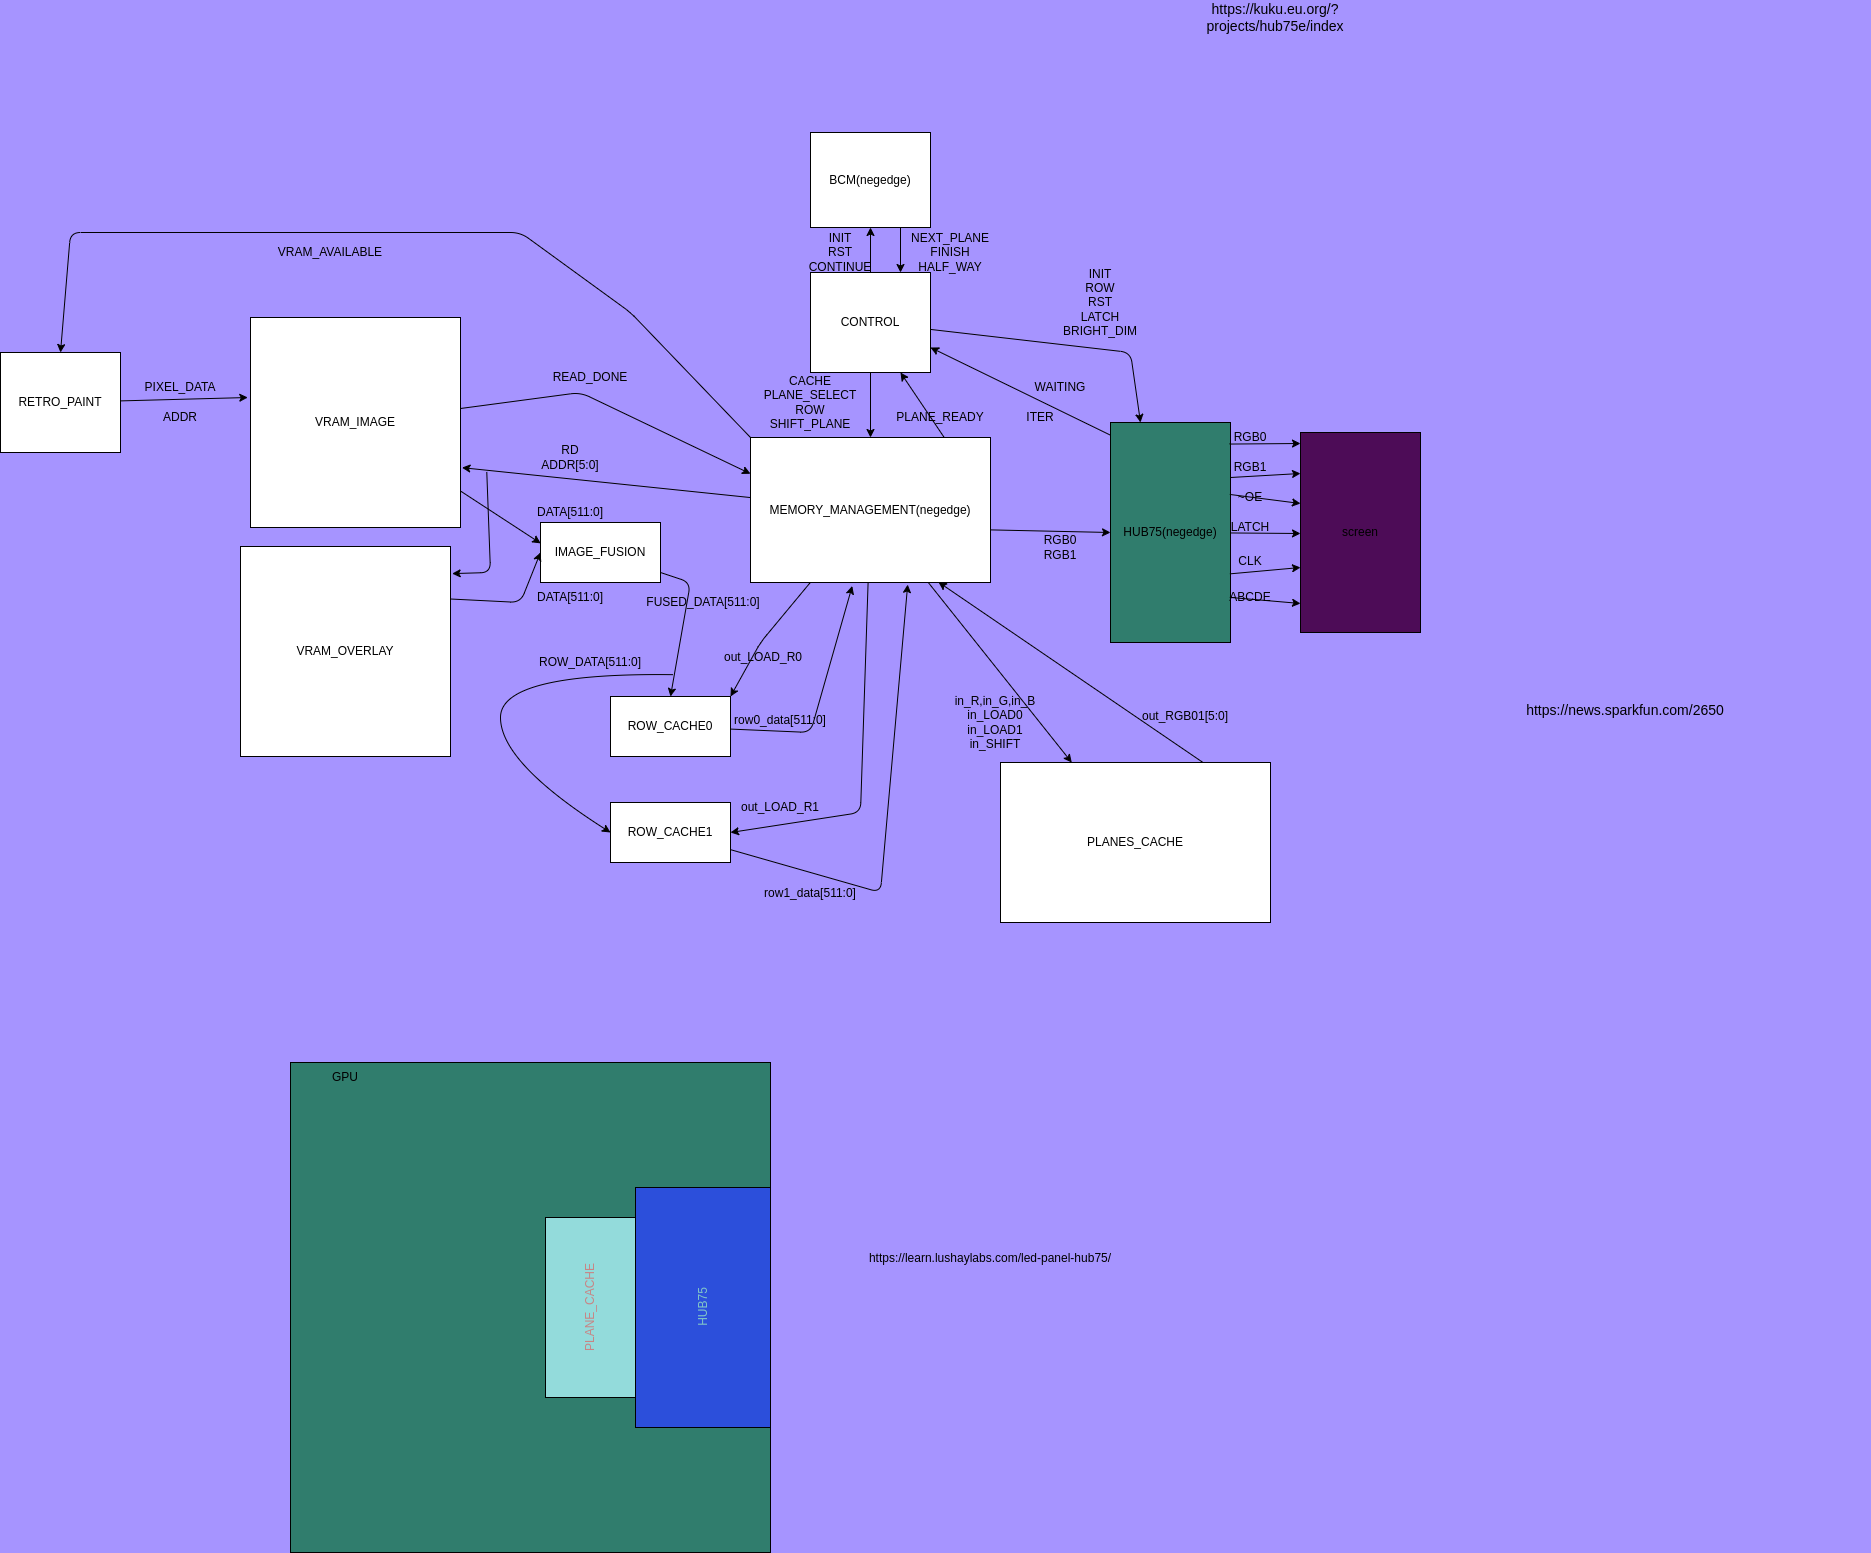

The diagram above was exported from draw.io. Its source (the exported page's mxGraphModel, read from the mxfile embedded in the PNG):
<mxGraphModel dx="2596" dy="332" grid="1" gridSize="10" guides="1" tooltips="1" connect="1" arrows="1" fold="1" page="1" pageScale="1" pageWidth="1654" pageHeight="1169" background="#A694FF" math="0" shadow="0">
  <root>
    <mxCell id="0" />
    <mxCell id="1" parent="0" />
    <mxCell id="104" style="edgeStyle=none;html=1;entryX=0.002;entryY=0.348;entryDx=0;entryDy=0;entryPerimeter=0;" parent="1" source="2" target="98" edge="1">
      <mxGeometry relative="1" as="geometry" />
    </mxCell>
    <mxCell id="131" style="edgeStyle=none;html=1;entryX=0;entryY=0.25;entryDx=0;entryDy=0;" parent="1" source="2" target="71" edge="1">
      <mxGeometry relative="1" as="geometry">
        <Array as="points">
          <mxPoint x="390" y="480" />
        </Array>
      </mxGeometry>
    </mxCell>
    <mxCell id="2" value="VRAM_IMAGE" style="rounded=0;whiteSpace=wrap;html=1;fillColor=default;" parent="1" vertex="1">
      <mxGeometry x="60" y="405" width="210" height="210" as="geometry" />
    </mxCell>
    <mxCell id="6" style="edgeStyle=none;html=1;entryX=-0.013;entryY=0.381;entryDx=0;entryDy=0;entryPerimeter=0;" parent="1" source="3" target="2" edge="1">
      <mxGeometry relative="1" as="geometry">
        <mxPoint x="50" y="490" as="targetPoint" />
      </mxGeometry>
    </mxCell>
    <mxCell id="3" value="RETRO_PAINT" style="rounded=0;whiteSpace=wrap;html=1;fillColor=default;" parent="1" vertex="1">
      <mxGeometry x="-190" y="440" width="120" height="100" as="geometry" />
    </mxCell>
    <mxCell id="7" value="PIXEL_DATA" style="text;html=1;strokeColor=none;fillColor=none;align=center;verticalAlign=middle;whiteSpace=wrap;rounded=0;" parent="1" vertex="1">
      <mxGeometry x="-40" y="460" width="60" height="30" as="geometry" />
    </mxCell>
    <mxCell id="81" style="edgeStyle=none;html=1;entryX=1;entryY=0.75;entryDx=0;entryDy=0;exitX=0.005;exitY=0.059;exitDx=0;exitDy=0;exitPerimeter=0;" parent="1" source="8" target="64" edge="1">
      <mxGeometry relative="1" as="geometry" />
    </mxCell>
    <mxCell id="8" value="HUB75(negedge)" style="rounded=0;whiteSpace=wrap;html=1;fillColor=#307D6D;" parent="1" vertex="1">
      <mxGeometry x="920" y="510" width="120" height="220" as="geometry" />
    </mxCell>
    <mxCell id="16" value="screen" style="rounded=0;whiteSpace=wrap;html=1;fillColor=#4D0C57;" parent="1" vertex="1">
      <mxGeometry x="1110" y="520" width="120" height="200" as="geometry" />
    </mxCell>
    <mxCell id="18" value="" style="endArrow=classic;html=1;exitX=0.992;exitY=0.098;exitDx=0;exitDy=0;exitPerimeter=0;" parent="1" source="8" edge="1">
      <mxGeometry width="50" height="50" relative="1" as="geometry">
        <mxPoint x="1000" y="530" as="sourcePoint" />
        <mxPoint x="1110" y="531" as="targetPoint" />
      </mxGeometry>
    </mxCell>
    <mxCell id="19" value="RGB0" style="text;html=1;strokeColor=none;fillColor=none;align=center;verticalAlign=middle;whiteSpace=wrap;rounded=0;" parent="1" vertex="1">
      <mxGeometry x="1030" y="510" width="60" height="30" as="geometry" />
    </mxCell>
    <mxCell id="20" value="" style="endArrow=classic;html=1;exitX=1;exitY=0.25;exitDx=0;exitDy=0;" parent="1" source="8" edge="1">
      <mxGeometry width="50" height="50" relative="1" as="geometry">
        <mxPoint x="1000" y="560" as="sourcePoint" />
        <mxPoint x="1110" y="561" as="targetPoint" />
      </mxGeometry>
    </mxCell>
    <mxCell id="21" value="RGB1" style="text;html=1;strokeColor=none;fillColor=none;align=center;verticalAlign=middle;whiteSpace=wrap;rounded=0;" parent="1" vertex="1">
      <mxGeometry x="1030" y="540" width="60" height="30" as="geometry" />
    </mxCell>
    <mxCell id="22" value="" style="endArrow=classic;html=1;exitX=0.994;exitY=0.327;exitDx=0;exitDy=0;exitPerimeter=0;" parent="1" source="8" edge="1">
      <mxGeometry width="50" height="50" relative="1" as="geometry">
        <mxPoint x="1000" y="590" as="sourcePoint" />
        <mxPoint x="1110" y="591" as="targetPoint" />
      </mxGeometry>
    </mxCell>
    <mxCell id="23" value="~OE" style="text;html=1;strokeColor=none;fillColor=none;align=center;verticalAlign=middle;whiteSpace=wrap;rounded=0;" parent="1" vertex="1">
      <mxGeometry x="1030" y="570" width="60" height="30" as="geometry" />
    </mxCell>
    <mxCell id="24" value="" style="endArrow=classic;html=1;" parent="1" source="8" edge="1">
      <mxGeometry width="50" height="50" relative="1" as="geometry">
        <mxPoint x="1000" y="620" as="sourcePoint" />
        <mxPoint x="1110" y="621" as="targetPoint" />
      </mxGeometry>
    </mxCell>
    <mxCell id="25" value="LATCH" style="text;html=1;strokeColor=none;fillColor=none;align=center;verticalAlign=middle;whiteSpace=wrap;rounded=0;" parent="1" vertex="1">
      <mxGeometry x="1030" y="600" width="60" height="30" as="geometry" />
    </mxCell>
    <mxCell id="34" value="" style="endArrow=classic;html=1;exitX=0.995;exitY=0.688;exitDx=0;exitDy=0;exitPerimeter=0;" parent="1" source="8" edge="1">
      <mxGeometry width="50" height="50" relative="1" as="geometry">
        <mxPoint x="1000" y="650" as="sourcePoint" />
        <mxPoint x="1110" y="655" as="targetPoint" />
      </mxGeometry>
    </mxCell>
    <mxCell id="35" value="CLK" style="text;html=1;strokeColor=none;fillColor=none;align=center;verticalAlign=middle;whiteSpace=wrap;rounded=0;" parent="1" vertex="1">
      <mxGeometry x="1030" y="634" width="60" height="30" as="geometry" />
    </mxCell>
    <mxCell id="36" value="" style="endArrow=classic;html=1;exitX=0.994;exitY=0.795;exitDx=0;exitDy=0;exitPerimeter=0;" parent="1" source="8" edge="1">
      <mxGeometry width="50" height="50" relative="1" as="geometry">
        <mxPoint x="1000" y="690" as="sourcePoint" />
        <mxPoint x="1110" y="691" as="targetPoint" />
      </mxGeometry>
    </mxCell>
    <mxCell id="37" value="ABCDE" style="text;html=1;strokeColor=none;fillColor=none;align=center;verticalAlign=middle;whiteSpace=wrap;rounded=0;" parent="1" vertex="1">
      <mxGeometry x="1030" y="670" width="60" height="30" as="geometry" />
    </mxCell>
    <mxCell id="42" value="" style="group" parent="1" vertex="1" connectable="0">
      <mxGeometry x="610" y="1160" width="520" height="201" as="geometry" />
    </mxCell>
    <mxCell id="40" value="" style="shape=image;verticalLabelPosition=bottom;labelBackgroundColor=default;verticalAlign=top;aspect=fixed;imageAspect=0;image=https://learn.lushaylabs.com/content/images/2023/11/sequence.jpg;" parent="42" vertex="1">
      <mxGeometry width="520" height="171" as="geometry" />
    </mxCell>
    <mxCell id="41" value="https://learn.lushaylabs.com/led-panel-hub75/" style="text;html=1;strokeColor=none;fillColor=none;align=center;verticalAlign=middle;whiteSpace=wrap;rounded=0;" parent="42" vertex="1">
      <mxGeometry y="171" width="380" height="30" as="geometry" />
    </mxCell>
    <mxCell id="52" value="" style="group" parent="1" vertex="1" connectable="0">
      <mxGeometry x="990" y="90" width="206.25" height="250" as="geometry" />
    </mxCell>
    <mxCell id="50" value="" style="shape=image;verticalLabelPosition=bottom;labelBackgroundColor=default;verticalAlign=top;aspect=fixed;imageAspect=0;image=https://kuku.eu.org/content/projects/hub75e/connector.jpg;" parent="52" vertex="1">
      <mxGeometry y="30" width="206.25" height="220" as="geometry" />
    </mxCell>
    <mxCell id="51" value="https://kuku.eu.org/?projects/hub75e/index" style="text;html=1;strokeColor=none;fillColor=none;align=center;verticalAlign=middle;whiteSpace=wrap;rounded=0;fontSize=14;" parent="52" vertex="1">
      <mxGeometry width="190" height="30" as="geometry" />
    </mxCell>
    <mxCell id="56" value="" style="group" parent="1" vertex="1" connectable="0">
      <mxGeometry x="1300" y="782.92" width="380" height="397.08000000000004" as="geometry" />
    </mxCell>
    <mxCell id="53" value="" style="shape=image;verticalLabelPosition=bottom;labelBackgroundColor=default;verticalAlign=top;aspect=fixed;imageAspect=0;image=https://cdn.sparkfun.com/assets/home_page_posts/2/6/5/0/ezgif-4-36eb6aafa0.gif;" parent="56" vertex="1">
      <mxGeometry y="30" width="380" height="367.08" as="geometry" />
    </mxCell>
    <mxCell id="55" value="https://news.sparkfun.com/2650" style="text;html=1;strokeColor=none;fillColor=none;align=center;verticalAlign=middle;whiteSpace=wrap;rounded=0;fontSize=14;" parent="56" vertex="1">
      <mxGeometry width="270" height="30" as="geometry" />
    </mxCell>
    <mxCell id="61" value="" style="rounded=0;whiteSpace=wrap;html=1;fillColor=#307D6D;" parent="1" vertex="1">
      <mxGeometry x="100" y="1150" width="480" height="490" as="geometry" />
    </mxCell>
    <mxCell id="59" value="HUB75" style="rounded=0;whiteSpace=wrap;html=1;fontColor=#81C5C7;fillColor=#2C4FDB;rotation=-90;" parent="1" vertex="1">
      <mxGeometry x="392.5" y="1327.5" width="240" height="135" as="geometry" />
    </mxCell>
    <mxCell id="57" value="PLANE_CACHE" style="rounded=0;whiteSpace=wrap;html=1;fillColor=#93DBDB;fontColor=#C78585;rotation=-90;" parent="1" vertex="1">
      <mxGeometry x="310" y="1350" width="180" height="90" as="geometry" />
    </mxCell>
    <mxCell id="62" value="GPU" style="text;html=1;strokeColor=none;fillColor=none;align=center;verticalAlign=middle;whiteSpace=wrap;rounded=0;fontColor=default;" parent="1" vertex="1">
      <mxGeometry x="100" y="1150" width="110" height="30" as="geometry" />
    </mxCell>
    <mxCell id="76" style="edgeStyle=none;html=1;entryX=0.783;entryY=0.997;entryDx=0;entryDy=0;entryPerimeter=0;exitX=0.75;exitY=0;exitDx=0;exitDy=0;" parent="1" source="63" target="71" edge="1">
      <mxGeometry relative="1" as="geometry">
        <mxPoint x="650" y="660" as="sourcePoint" />
      </mxGeometry>
    </mxCell>
    <mxCell id="79" style="edgeStyle=none;html=1;entryX=0;entryY=0.5;entryDx=0;entryDy=0;exitX=0.997;exitY=0.637;exitDx=0;exitDy=0;exitPerimeter=0;" parent="1" source="71" target="8" edge="1">
      <mxGeometry relative="1" as="geometry" />
    </mxCell>
    <mxCell id="63" value="PLANES_CACHE" style="rounded=0;whiteSpace=wrap;html=1;" parent="1" vertex="1">
      <mxGeometry x="810" y="850" width="270" height="160" as="geometry" />
    </mxCell>
    <mxCell id="66" value="" style="edgeStyle=none;html=1;" parent="1" source="64" target="65" edge="1">
      <mxGeometry relative="1" as="geometry" />
    </mxCell>
    <mxCell id="68" style="edgeStyle=none;html=1;entryX=0.25;entryY=0;entryDx=0;entryDy=0;" parent="1" source="64" target="8" edge="1">
      <mxGeometry relative="1" as="geometry">
        <Array as="points">
          <mxPoint x="940" y="440" />
        </Array>
      </mxGeometry>
    </mxCell>
    <mxCell id="72" style="edgeStyle=none;html=1;" parent="1" source="64" target="71" edge="1">
      <mxGeometry relative="1" as="geometry" />
    </mxCell>
    <mxCell id="64" value="CONTROL" style="rounded=0;whiteSpace=wrap;html=1;" parent="1" vertex="1">
      <mxGeometry x="620" y="360" width="120" height="100" as="geometry" />
    </mxCell>
    <mxCell id="67" style="edgeStyle=none;html=1;entryX=0.75;entryY=0;entryDx=0;entryDy=0;exitX=0.75;exitY=1;exitDx=0;exitDy=0;" parent="1" source="65" target="64" edge="1">
      <mxGeometry relative="1" as="geometry" />
    </mxCell>
    <mxCell id="65" value="BCM(negedge)" style="rounded=0;whiteSpace=wrap;html=1;" parent="1" vertex="1">
      <mxGeometry x="620" y="220" width="120" height="95" as="geometry" />
    </mxCell>
    <mxCell id="74" value="" style="edgeStyle=none;html=1;" parent="1" source="71" target="63" edge="1">
      <mxGeometry relative="1" as="geometry" />
    </mxCell>
    <mxCell id="77" style="edgeStyle=none;html=1;entryX=0.75;entryY=1;entryDx=0;entryDy=0;exitX=0.812;exitY=0.012;exitDx=0;exitDy=0;exitPerimeter=0;" parent="1" source="71" target="64" edge="1">
      <mxGeometry relative="1" as="geometry" />
    </mxCell>
    <mxCell id="99" style="edgeStyle=none;html=1;entryX=1.007;entryY=0.715;entryDx=0;entryDy=0;entryPerimeter=0;" parent="1" source="71" target="2" edge="1">
      <mxGeometry relative="1" as="geometry" />
    </mxCell>
    <mxCell id="109" style="edgeStyle=none;html=1;entryX=0.5;entryY=0;entryDx=0;entryDy=0;exitX=0;exitY=0;exitDx=0;exitDy=0;" parent="1" source="71" target="3" edge="1">
      <mxGeometry relative="1" as="geometry">
        <mxPoint x="-170" y="310" as="targetPoint" />
        <Array as="points">
          <mxPoint x="440" y="400" />
          <mxPoint x="330" y="320" />
          <mxPoint x="-120" y="320" />
        </Array>
      </mxGeometry>
    </mxCell>
    <mxCell id="124" style="edgeStyle=none;html=1;entryX=1;entryY=0;entryDx=0;entryDy=0;" parent="1" source="71" target="118" edge="1">
      <mxGeometry relative="1" as="geometry">
        <Array as="points">
          <mxPoint x="570" y="730" />
        </Array>
      </mxGeometry>
    </mxCell>
    <mxCell id="126" style="edgeStyle=none;html=1;entryX=1;entryY=0.5;entryDx=0;entryDy=0;" parent="1" source="71" target="121" edge="1">
      <mxGeometry relative="1" as="geometry">
        <Array as="points">
          <mxPoint x="670" y="900" />
        </Array>
      </mxGeometry>
    </mxCell>
    <mxCell id="71" value="MEMORY_MANAGEMENT(negedge)" style="rounded=0;whiteSpace=wrap;html=1;" parent="1" vertex="1">
      <mxGeometry x="560" y="525" width="240" height="145" as="geometry" />
    </mxCell>
    <mxCell id="78" value="INIT&lt;br&gt;ROW&lt;br&gt;RST&lt;br&gt;LATCH&lt;br&gt;BRIGHT_DIM" style="text;html=1;strokeColor=none;fillColor=none;align=center;verticalAlign=middle;whiteSpace=wrap;rounded=0;" parent="1" vertex="1">
      <mxGeometry x="870" y="375" width="80" height="30" as="geometry" />
    </mxCell>
    <mxCell id="82" value="WAITING" style="text;html=1;strokeColor=none;fillColor=none;align=center;verticalAlign=middle;whiteSpace=wrap;rounded=0;" parent="1" vertex="1">
      <mxGeometry x="840" y="460" width="60" height="30" as="geometry" />
    </mxCell>
    <mxCell id="83" value="ITER" style="text;html=1;strokeColor=none;fillColor=none;align=center;verticalAlign=middle;whiteSpace=wrap;rounded=0;" parent="1" vertex="1">
      <mxGeometry x="820" y="490" width="60" height="30" as="geometry" />
    </mxCell>
    <mxCell id="84" value="RGB0&lt;br&gt;RGB1" style="text;html=1;strokeColor=none;fillColor=none;align=center;verticalAlign=middle;whiteSpace=wrap;rounded=0;" parent="1" vertex="1">
      <mxGeometry x="840" y="620" width="60" height="30" as="geometry" />
    </mxCell>
    <mxCell id="85" value="in_R,in_G,in_B&lt;br&gt;in_LOAD0&lt;br&gt;in_LOAD1&lt;br&gt;in_SHIFT" style="text;html=1;strokeColor=none;fillColor=none;align=center;verticalAlign=middle;whiteSpace=wrap;rounded=0;" parent="1" vertex="1">
      <mxGeometry x="750" y="770" width="110" height="80" as="geometry" />
    </mxCell>
    <mxCell id="86" value="out_RGB01[5:0]" style="text;html=1;strokeColor=none;fillColor=none;align=center;verticalAlign=middle;whiteSpace=wrap;rounded=0;" parent="1" vertex="1">
      <mxGeometry x="960" y="784" width="70" height="39" as="geometry" />
    </mxCell>
    <mxCell id="87" value="RD&lt;br&gt;ADDR[5:0]" style="text;html=1;strokeColor=none;fillColor=none;align=center;verticalAlign=middle;whiteSpace=wrap;rounded=0;" parent="1" vertex="1">
      <mxGeometry x="350" y="530" width="60" height="30" as="geometry" />
    </mxCell>
    <mxCell id="89" value="PLANE_READY" style="text;html=1;strokeColor=none;fillColor=none;align=center;verticalAlign=middle;whiteSpace=wrap;rounded=0;" parent="1" vertex="1">
      <mxGeometry x="720" y="490" width="60" height="30" as="geometry" />
    </mxCell>
    <mxCell id="90" value="CACHE&lt;br&gt;PLANE_SELECT&lt;br&gt;ROW&lt;br&gt;SHIFT_PLANE" style="text;html=1;strokeColor=none;fillColor=none;align=center;verticalAlign=middle;whiteSpace=wrap;rounded=0;" parent="1" vertex="1">
      <mxGeometry x="570" y="470" width="100" height="40" as="geometry" />
    </mxCell>
    <mxCell id="91" value="INIT&lt;br&gt;RST&lt;br&gt;CONTINUE" style="text;html=1;strokeColor=none;fillColor=none;align=center;verticalAlign=middle;whiteSpace=wrap;rounded=0;" parent="1" vertex="1">
      <mxGeometry x="600" y="320" width="100" height="40" as="geometry" />
    </mxCell>
    <mxCell id="92" value="NEXT_PLANE&lt;br&gt;FINISH&lt;br&gt;HALF_WAY" style="text;html=1;strokeColor=none;fillColor=none;align=center;verticalAlign=middle;whiteSpace=wrap;rounded=0;" parent="1" vertex="1">
      <mxGeometry x="710" y="320" width="100" height="40" as="geometry" />
    </mxCell>
    <mxCell id="93" value="ADDR" style="text;html=1;strokeColor=none;fillColor=none;align=center;verticalAlign=middle;whiteSpace=wrap;rounded=0;" parent="1" vertex="1">
      <mxGeometry x="-40" y="490" width="60" height="30" as="geometry" />
    </mxCell>
    <mxCell id="95" value="VRAM_OVERLAY" style="rounded=0;whiteSpace=wrap;html=1;fillColor=default;" parent="1" vertex="1">
      <mxGeometry x="50" y="634" width="210" height="210" as="geometry" />
    </mxCell>
    <mxCell id="108" style="edgeStyle=none;html=1;entryX=0.5;entryY=0;entryDx=0;entryDy=0;" parent="1" source="98" target="118" edge="1">
      <mxGeometry relative="1" as="geometry">
        <Array as="points">
          <mxPoint x="500" y="670" />
        </Array>
      </mxGeometry>
    </mxCell>
    <mxCell id="98" value="IMAGE_FUSION" style="rounded=0;whiteSpace=wrap;html=1;" parent="1" vertex="1">
      <mxGeometry x="350" y="610" width="120" height="60" as="geometry" />
    </mxCell>
    <mxCell id="100" value="" style="endArrow=classic;html=1;entryX=1.008;entryY=0.129;entryDx=0;entryDy=0;entryPerimeter=0;exitX=0.086;exitY=0.144;exitDx=0;exitDy=0;exitPerimeter=0;" parent="1" source="99" target="95" edge="1">
      <mxGeometry width="50" height="50" relative="1" as="geometry">
        <mxPoint x="330" y="530" as="sourcePoint" />
        <mxPoint x="330" y="670" as="targetPoint" />
        <Array as="points">
          <mxPoint x="300" y="660" />
        </Array>
      </mxGeometry>
    </mxCell>
    <mxCell id="103" value="" style="endArrow=classic;html=1;exitX=1;exitY=0.25;exitDx=0;exitDy=0;entryX=0;entryY=0.5;entryDx=0;entryDy=0;" parent="1" source="95" target="98" edge="1">
      <mxGeometry width="50" height="50" relative="1" as="geometry">
        <mxPoint x="340" y="700" as="sourcePoint" />
        <mxPoint x="370" y="700" as="targetPoint" />
        <Array as="points">
          <mxPoint x="330" y="690" />
        </Array>
      </mxGeometry>
    </mxCell>
    <mxCell id="105" value="DATA[511:0]" style="text;html=1;strokeColor=none;fillColor=none;align=center;verticalAlign=middle;whiteSpace=wrap;rounded=0;" parent="1" vertex="1">
      <mxGeometry x="350" y="670" width="60" height="30" as="geometry" />
    </mxCell>
    <mxCell id="106" value="DATA[511:0]" style="text;html=1;strokeColor=none;fillColor=none;align=center;verticalAlign=middle;whiteSpace=wrap;rounded=0;" parent="1" vertex="1">
      <mxGeometry x="350" y="585" width="60" height="30" as="geometry" />
    </mxCell>
    <mxCell id="107" value="FUSED_DATA[511:0]" style="text;html=1;strokeColor=none;fillColor=none;align=center;verticalAlign=middle;whiteSpace=wrap;rounded=0;" parent="1" vertex="1">
      <mxGeometry x="482.5" y="674.5" width="60" height="30" as="geometry" />
    </mxCell>
    <mxCell id="110" value="VRAM_AVAILABLE" style="text;html=1;strokeColor=none;fillColor=none;align=center;verticalAlign=middle;whiteSpace=wrap;rounded=0;" parent="1" vertex="1">
      <mxGeometry x="110" y="325" width="60" height="30" as="geometry" />
    </mxCell>
    <mxCell id="136" style="edgeStyle=none;html=1;entryX=0.424;entryY=1.024;entryDx=0;entryDy=0;entryPerimeter=0;" parent="1" source="118" target="71" edge="1">
      <mxGeometry relative="1" as="geometry">
        <Array as="points">
          <mxPoint x="620" y="820" />
        </Array>
      </mxGeometry>
    </mxCell>
    <mxCell id="118" value="ROW_CACHE0" style="rounded=0;whiteSpace=wrap;html=1;" parent="1" vertex="1">
      <mxGeometry x="420" y="784" width="120" height="60" as="geometry" />
    </mxCell>
    <mxCell id="120" value="ROW_DATA[511:0]" style="text;html=1;strokeColor=none;fillColor=none;align=center;verticalAlign=middle;whiteSpace=wrap;rounded=0;" parent="1" vertex="1">
      <mxGeometry x="370" y="735" width="60" height="30" as="geometry" />
    </mxCell>
    <mxCell id="138" style="edgeStyle=none;html=1;entryX=0.655;entryY=1.014;entryDx=0;entryDy=0;entryPerimeter=0;" parent="1" source="121" target="71" edge="1">
      <mxGeometry relative="1" as="geometry">
        <mxPoint x="690" y="950" as="targetPoint" />
        <Array as="points">
          <mxPoint x="690" y="980" />
        </Array>
      </mxGeometry>
    </mxCell>
    <mxCell id="121" value="ROW_CACHE1" style="rounded=0;whiteSpace=wrap;html=1;" parent="1" vertex="1">
      <mxGeometry x="420" y="890" width="120" height="60" as="geometry" />
    </mxCell>
    <mxCell id="123" value="" style="curved=1;endArrow=classic;html=1;entryX=0;entryY=0.5;entryDx=0;entryDy=0;exitX=0.422;exitY=0.824;exitDx=0;exitDy=0;exitPerimeter=0;" parent="1" source="108" target="121" edge="1">
      <mxGeometry width="50" height="50" relative="1" as="geometry">
        <mxPoint x="497.1081600000002" y="766.6471999999999" as="sourcePoint" />
        <mxPoint x="580" y="720" as="targetPoint" />
        <Array as="points">
          <mxPoint x="310" y="760" />
          <mxPoint x="310" y="850" />
        </Array>
      </mxGeometry>
    </mxCell>
    <mxCell id="125" value="out_LOAD_R0" style="text;html=1;strokeColor=none;fillColor=none;align=center;verticalAlign=middle;whiteSpace=wrap;rounded=0;" parent="1" vertex="1">
      <mxGeometry x="542.5" y="730" width="60" height="30" as="geometry" />
    </mxCell>
    <mxCell id="129" value="out_LOAD_R1" style="text;html=1;strokeColor=none;fillColor=none;align=center;verticalAlign=middle;whiteSpace=wrap;rounded=0;" parent="1" vertex="1">
      <mxGeometry x="560" y="880" width="60" height="30" as="geometry" />
    </mxCell>
    <mxCell id="132" value="READ_DONE" style="text;html=1;strokeColor=none;fillColor=none;align=center;verticalAlign=middle;whiteSpace=wrap;rounded=0;" parent="1" vertex="1">
      <mxGeometry x="370" y="450" width="60" height="30" as="geometry" />
    </mxCell>
    <mxCell id="139" value="row0_data[511:0]" style="text;html=1;strokeColor=none;fillColor=none;align=center;verticalAlign=middle;whiteSpace=wrap;rounded=0;" parent="1" vertex="1">
      <mxGeometry x="560" y="793" width="60" height="30" as="geometry" />
    </mxCell>
    <mxCell id="140" value="row1_data[511:0]" style="text;html=1;strokeColor=none;fillColor=none;align=center;verticalAlign=middle;whiteSpace=wrap;rounded=0;" parent="1" vertex="1">
      <mxGeometry x="590" y="966.46" width="60" height="30" as="geometry" />
    </mxCell>
  </root>
</mxGraphModel>